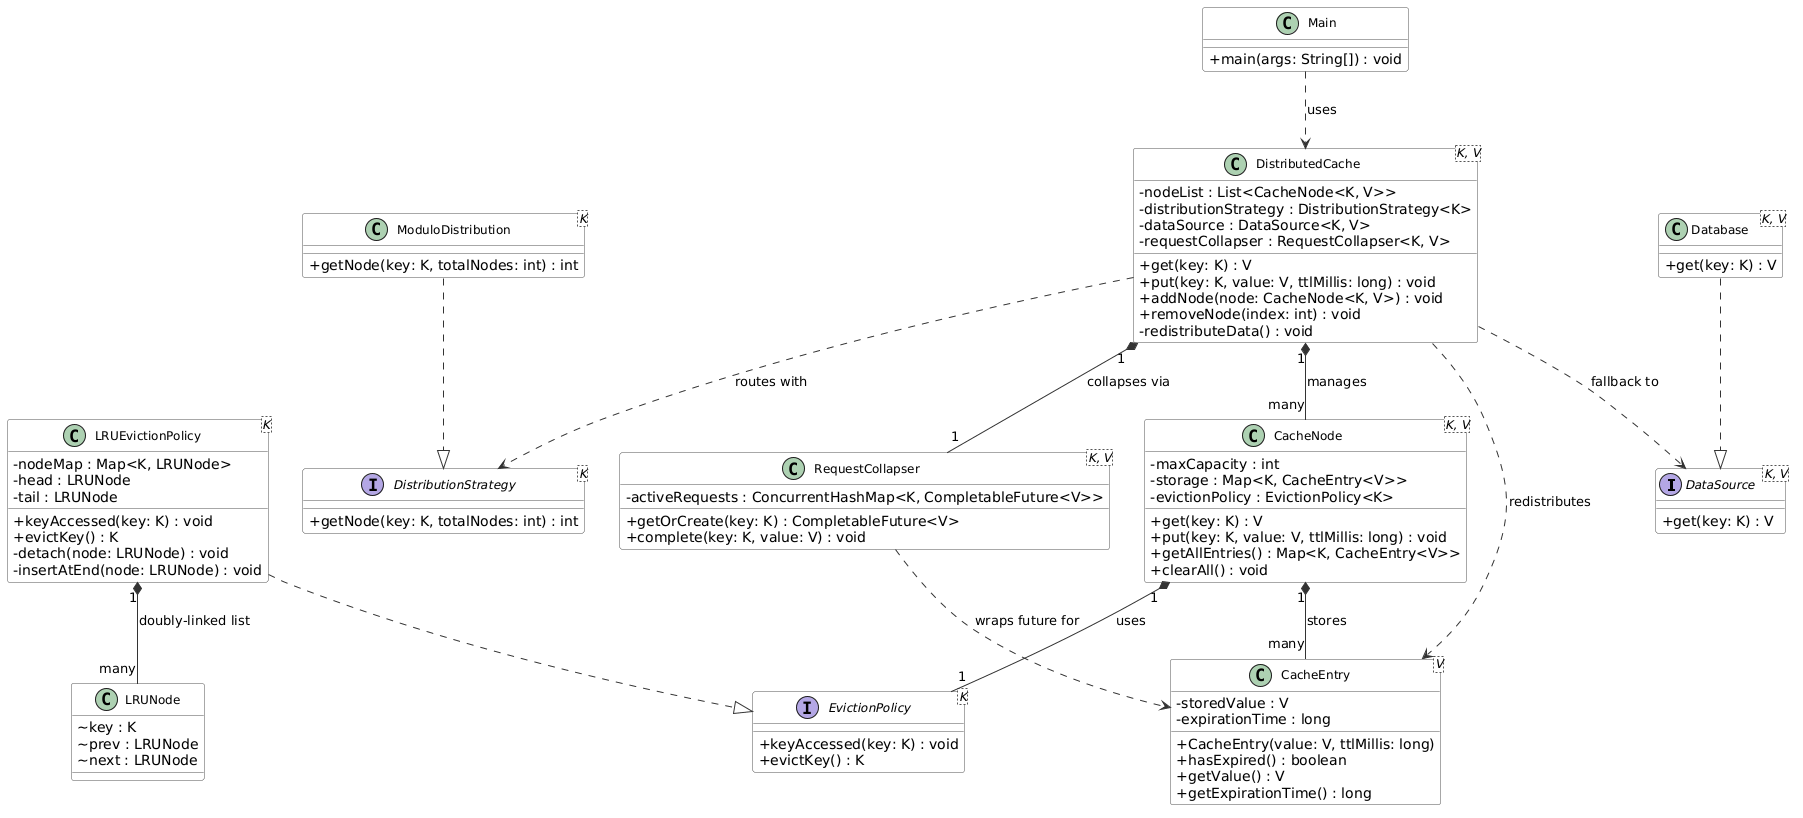

The diagram above was rendered by PlantUML. Its source (embedded in the PNG):
@startuml
skinparam classAttributeIconSize 0
skinparam classFontSize 12
skinparam classBackgroundColor #F9F9F9
skinparam classBorderColor #555555
skinparam arrowColor #333333
skinparam shadowing false

' ── INTERFACES ─────────────────────────

interface DataSource<K, V> {
  + get(key: K) : V
}

interface DistributionStrategy<K> {
  + getNode(key: K, totalNodes: int) : int
}

interface EvictionPolicy<K> {
  + keyAccessed(key: K) : void
  + evictKey() : K
}

' ── CLASSES ────────────────────────────

class CacheEntry<V> {
  - storedValue : V
  - expirationTime : long
  + CacheEntry(value: V, ttlMillis: long)
  + hasExpired() : boolean
  + getValue() : V
  + getExpirationTime() : long
}

class CacheNode<K, V> {
  - maxCapacity : int
  - storage : Map<K, CacheEntry<V>>
  - evictionPolicy : EvictionPolicy<K>
  + get(key: K) : V
  + put(key: K, value: V, ttlMillis: long) : void
  + getAllEntries() : Map<K, CacheEntry<V>>
  + clearAll() : void
}

class DistributedCache<K, V> {
  - nodeList : List<CacheNode<K, V>>
  - distributionStrategy : DistributionStrategy<K>
  - dataSource : DataSource<K, V>
  - requestCollapser : RequestCollapser<K, V>
  + get(key: K) : V
  + put(key: K, value: V, ttlMillis: long) : void
  + addNode(node: CacheNode<K, V>) : void
  + removeNode(index: int) : void
  - redistributeData() : void
}

class Database<K, V> {
  + get(key: K) : V
}

class LRUEvictionPolicy<K> {
  - nodeMap : Map<K, LRUNode>
  - head : LRUNode
  - tail : LRUNode
  + keyAccessed(key: K) : void
  + evictKey() : K
  - detach(node: LRUNode) : void
  - insertAtEnd(node: LRUNode) : void
}

class LRUNode {
  ~ key : K
  ~ prev : LRUNode
  ~ next : LRUNode
}

class ModuloDistribution<K> {
  + getNode(key: K, totalNodes: int) : int
}

class RequestCollapser<K, V> {
  - activeRequests : ConcurrentHashMap<K, CompletableFuture<V>>
  + getOrCreate(key: K) : CompletableFuture<V>
  + complete(key: K, value: V) : void
}

class Main {
  + main(args: String[]) : void
}

' ── RELATIONSHIPS ──────────────────────

' Implements
Database          ..|> DataSource
LRUEvictionPolicy ..|> EvictionPolicy
ModuloDistribution ..|> DistributionStrategy

' Compositions
CacheNode "1" *-- "many" CacheEntry           : stores
CacheNode "1" *-- "1"    EvictionPolicy       : uses
DistributedCache "1" *-- "many" CacheNode     : manages
DistributedCache "1" *-- "1" RequestCollapser : collapses via
LRUEvictionPolicy "1" *-- "many" LRUNode      : doubly-linked list

' Dependencies
DistributedCache ..> DistributionStrategy : routes with
DistributedCache ..> DataSource           : fallback to
DistributedCache ..> CacheEntry           : redistributes
RequestCollapser ..> CacheEntry           : wraps future for

' Main
Main ..> DistributedCache : uses
@enduml